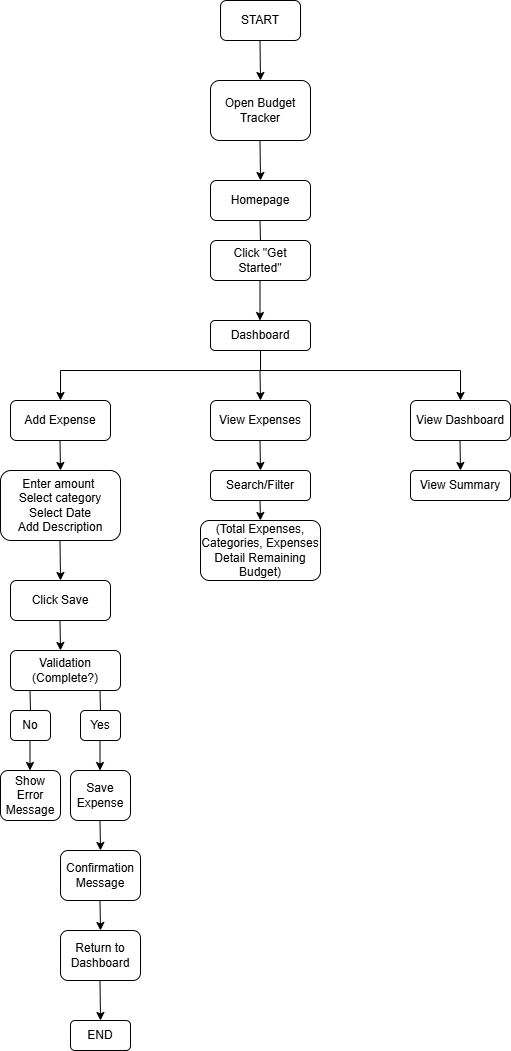

The diagram above was exported from draw.io. Its source (the exported page's mxGraphModel, read from the mxfile embedded in the PNG):
<mxGraphModel dx="1030" dy="658" grid="1" gridSize="10" guides="1" tooltips="1" connect="1" arrows="1" fold="1" page="1" pageScale="1" pageWidth="850" pageHeight="1100" math="0" shadow="0">
  <root>
    <mxCell id="0" />
    <mxCell id="1" parent="0" />
    <mxCell id="8DwwjKc1O5wMaF5UTYfj-7" parent="1" style="rounded=1;whiteSpace=wrap;html=1;" value="START" vertex="1">
      <mxGeometry height="40" width="80" x="360" y="20" as="geometry" />
    </mxCell>
    <mxCell id="8DwwjKc1O5wMaF5UTYfj-8" edge="1" parent="1" style="endArrow=classic;html=1;rounded=0;" value="">
      <mxGeometry height="50" relative="1" width="50" as="geometry">
        <mxPoint x="399.5" y="60" as="sourcePoint" />
        <mxPoint x="400" y="100" as="targetPoint" />
      </mxGeometry>
    </mxCell>
    <mxCell id="8DwwjKc1O5wMaF5UTYfj-9" parent="1" style="rounded=1;whiteSpace=wrap;html=1;" value="Open Budget Tracker" vertex="1">
      <mxGeometry height="60" width="100" x="350" y="100" as="geometry" />
    </mxCell>
    <mxCell id="8DwwjKc1O5wMaF5UTYfj-11" edge="1" parent="1" style="endArrow=classic;html=1;rounded=0;" value="">
      <mxGeometry height="50" relative="1" width="50" as="geometry">
        <mxPoint x="399.5" y="160" as="sourcePoint" />
        <mxPoint x="400" y="200" as="targetPoint" />
      </mxGeometry>
    </mxCell>
    <mxCell id="8DwwjKc1O5wMaF5UTYfj-12" parent="1" style="rounded=1;whiteSpace=wrap;html=1;" value="Homepage" vertex="1">
      <mxGeometry height="40" width="100" x="350" y="200" as="geometry" />
    </mxCell>
    <mxCell id="8DwwjKc1O5wMaF5UTYfj-13" edge="1" parent="1" style="endArrow=none;html=1;rounded=0;" value="">
      <mxGeometry height="50" relative="1" width="50" as="geometry">
        <mxPoint x="400" y="260" as="sourcePoint" />
        <mxPoint x="399.5" y="240" as="targetPoint" />
      </mxGeometry>
    </mxCell>
    <mxCell id="8DwwjKc1O5wMaF5UTYfj-14" parent="1" style="rounded=1;whiteSpace=wrap;html=1;" value="Click &quot;Get Started&quot;" vertex="1">
      <mxGeometry height="40" width="100" x="350" y="260" as="geometry" />
    </mxCell>
    <mxCell id="8DwwjKc1O5wMaF5UTYfj-15" edge="1" parent="1" style="endArrow=classic;html=1;rounded=0;" value="">
      <mxGeometry height="50" relative="1" width="50" as="geometry">
        <mxPoint x="399.5" y="300" as="sourcePoint" />
        <mxPoint x="399.5" y="340" as="targetPoint" />
      </mxGeometry>
    </mxCell>
    <mxCell id="8DwwjKc1O5wMaF5UTYfj-16" parent="1" style="rounded=1;whiteSpace=wrap;html=1;" value="Dashboard" vertex="1">
      <mxGeometry height="30" width="100" x="350" y="340" as="geometry" />
    </mxCell>
    <mxCell id="8DwwjKc1O5wMaF5UTYfj-21" edge="1" parent="1" style="endArrow=none;html=1;rounded=0;" value="">
      <mxGeometry height="50" relative="1" width="50" as="geometry">
        <mxPoint x="400" y="370" as="sourcePoint" />
        <mxPoint x="400" y="390" as="targetPoint" />
      </mxGeometry>
    </mxCell>
    <mxCell id="8DwwjKc1O5wMaF5UTYfj-22" edge="1" parent="1" style="endArrow=none;html=1;rounded=0;" value="">
      <mxGeometry height="50" relative="1" width="50" as="geometry">
        <mxPoint x="200" y="390" as="sourcePoint" />
        <mxPoint x="600" y="390" as="targetPoint" />
      </mxGeometry>
    </mxCell>
    <mxCell id="8DwwjKc1O5wMaF5UTYfj-24" edge="1" parent="1" style="endArrow=classic;html=1;rounded=0;" value="">
      <mxGeometry height="50" relative="1" width="50" as="geometry">
        <mxPoint x="200" y="390" as="sourcePoint" />
        <mxPoint x="200" y="420" as="targetPoint" />
      </mxGeometry>
    </mxCell>
    <mxCell id="8DwwjKc1O5wMaF5UTYfj-25" edge="1" parent="1" style="endArrow=classic;html=1;rounded=0;" value="">
      <mxGeometry height="50" relative="1" width="50" as="geometry">
        <mxPoint x="600" y="390" as="sourcePoint" />
        <mxPoint x="600" y="420" as="targetPoint" />
      </mxGeometry>
    </mxCell>
    <mxCell id="8DwwjKc1O5wMaF5UTYfj-26" edge="1" parent="1" style="endArrow=classic;html=1;rounded=0;" value="">
      <mxGeometry height="50" relative="1" width="50" as="geometry">
        <mxPoint x="399.5" y="390" as="sourcePoint" />
        <mxPoint x="400" y="420" as="targetPoint" />
      </mxGeometry>
    </mxCell>
    <mxCell id="8DwwjKc1O5wMaF5UTYfj-27" parent="1" style="rounded=1;whiteSpace=wrap;html=1;" value="Add Expense" vertex="1">
      <mxGeometry height="40" width="100" x="150" y="420" as="geometry" />
    </mxCell>
    <mxCell id="8DwwjKc1O5wMaF5UTYfj-28" parent="1" style="rounded=1;whiteSpace=wrap;html=1;" value="View Expenses" vertex="1">
      <mxGeometry height="40" width="100" x="350" y="420" as="geometry" />
    </mxCell>
    <mxCell id="8DwwjKc1O5wMaF5UTYfj-29" parent="1" style="rounded=1;whiteSpace=wrap;html=1;" value="View Dashboard" vertex="1">
      <mxGeometry height="40" width="100" x="550" y="420" as="geometry" />
    </mxCell>
    <mxCell id="8DwwjKc1O5wMaF5UTYfj-30" edge="1" parent="1" style="endArrow=classic;html=1;rounded=0;" value="">
      <mxGeometry height="50" relative="1" width="50" as="geometry">
        <mxPoint x="199.5" y="460" as="sourcePoint" />
        <mxPoint x="200" y="490" as="targetPoint" />
      </mxGeometry>
    </mxCell>
    <mxCell id="8DwwjKc1O5wMaF5UTYfj-31" edge="1" parent="1" style="endArrow=classic;html=1;rounded=0;" value="">
      <mxGeometry height="50" relative="1" width="50" as="geometry">
        <mxPoint x="399.5" y="460" as="sourcePoint" />
        <mxPoint x="400" y="490" as="targetPoint" />
      </mxGeometry>
    </mxCell>
    <mxCell id="8DwwjKc1O5wMaF5UTYfj-32" edge="1" parent="1" style="endArrow=classic;html=1;rounded=0;" value="">
      <mxGeometry height="50" relative="1" width="50" as="geometry">
        <mxPoint x="599.5" y="460" as="sourcePoint" />
        <mxPoint x="600" y="490" as="targetPoint" />
      </mxGeometry>
    </mxCell>
    <mxCell id="8DwwjKc1O5wMaF5UTYfj-33" parent="1" style="rounded=1;whiteSpace=wrap;html=1;" value="Enter amount&amp;nbsp;&lt;div&gt;Select category&lt;/div&gt;&lt;div&gt;Select Date&lt;/div&gt;&lt;div&gt;Add Description&lt;/div&gt;" vertex="1">
      <mxGeometry height="70" width="120" x="140" y="490" as="geometry" />
    </mxCell>
    <mxCell id="8DwwjKc1O5wMaF5UTYfj-34" parent="1" style="rounded=1;whiteSpace=wrap;html=1;" value="Search/Filter" vertex="1">
      <mxGeometry height="30" width="100" x="350" y="490" as="geometry" />
    </mxCell>
    <mxCell id="8DwwjKc1O5wMaF5UTYfj-35" parent="1" style="rounded=1;whiteSpace=wrap;html=1;" value="View Summary" vertex="1">
      <mxGeometry height="30" width="100" x="550" y="490" as="geometry" />
    </mxCell>
    <mxCell id="8DwwjKc1O5wMaF5UTYfj-36" edge="1" parent="1" style="endArrow=classic;html=1;rounded=0;" value="">
      <mxGeometry height="50" relative="1" width="50" as="geometry">
        <mxPoint x="399.5" y="520" as="sourcePoint" />
        <mxPoint x="400" y="540" as="targetPoint" />
      </mxGeometry>
    </mxCell>
    <mxCell id="8DwwjKc1O5wMaF5UTYfj-37" parent="1" style="rounded=1;whiteSpace=wrap;html=1;" value="(Total Expenses,&lt;div&gt;Categories, Expenses Detail Remaining Budget)&lt;/div&gt;" vertex="1">
      <mxGeometry height="60" width="120" x="340" y="540" as="geometry" />
    </mxCell>
    <mxCell id="8DwwjKc1O5wMaF5UTYfj-38" edge="1" parent="1" style="endArrow=classic;html=1;rounded=0;" value="">
      <mxGeometry height="50" relative="1" width="50" as="geometry">
        <mxPoint x="199.5" y="560" as="sourcePoint" />
        <mxPoint x="200" y="600" as="targetPoint" />
      </mxGeometry>
    </mxCell>
    <mxCell id="8DwwjKc1O5wMaF5UTYfj-39" parent="1" style="rounded=1;whiteSpace=wrap;html=1;" value="Click Save" vertex="1">
      <mxGeometry height="40" width="100" x="150" y="600" as="geometry" />
    </mxCell>
    <mxCell id="8DwwjKc1O5wMaF5UTYfj-40" edge="1" parent="1" style="endArrow=classic;html=1;rounded=0;" value="">
      <mxGeometry height="50" relative="1" width="50" as="geometry">
        <mxPoint x="199.5" y="640" as="sourcePoint" />
        <mxPoint x="200" y="670" as="targetPoint" />
      </mxGeometry>
    </mxCell>
    <mxCell id="8DwwjKc1O5wMaF5UTYfj-41" parent="1" style="rounded=1;whiteSpace=wrap;html=1;" value="Validation&lt;div&gt;(Complete?)&lt;/div&gt;" vertex="1">
      <mxGeometry height="40" width="110" x="150" y="670" as="geometry" />
    </mxCell>
    <mxCell id="8DwwjKc1O5wMaF5UTYfj-48" edge="1" parent="1" style="endArrow=none;html=1;rounded=0;" value="">
      <mxGeometry height="50" relative="1" width="50" as="geometry">
        <mxPoint x="170" y="730" as="sourcePoint" />
        <mxPoint x="169.5" y="710" as="targetPoint" />
      </mxGeometry>
    </mxCell>
    <mxCell id="8DwwjKc1O5wMaF5UTYfj-50" parent="1" style="rounded=1;whiteSpace=wrap;html=1;" value="No" vertex="1">
      <mxGeometry height="30" width="40" x="150" y="730" as="geometry" />
    </mxCell>
    <mxCell id="8DwwjKc1O5wMaF5UTYfj-51" edge="1" parent="1" style="endArrow=none;html=1;rounded=0;" value="">
      <mxGeometry height="50" relative="1" width="50" as="geometry">
        <mxPoint x="240" y="730" as="sourcePoint" />
        <mxPoint x="239.5" y="710" as="targetPoint" />
      </mxGeometry>
    </mxCell>
    <mxCell id="8DwwjKc1O5wMaF5UTYfj-53" parent="1" style="rounded=1;whiteSpace=wrap;html=1;" value="Yes" vertex="1">
      <mxGeometry height="30" width="40" x="220" y="730" as="geometry" />
    </mxCell>
    <mxCell id="8DwwjKc1O5wMaF5UTYfj-54" edge="1" parent="1" style="endArrow=classic;html=1;rounded=0;" value="">
      <mxGeometry height="50" relative="1" width="50" as="geometry">
        <mxPoint x="169.5" y="760" as="sourcePoint" />
        <mxPoint x="169.5" y="790" as="targetPoint" />
      </mxGeometry>
    </mxCell>
    <mxCell id="8DwwjKc1O5wMaF5UTYfj-55" edge="1" parent="1" style="endArrow=classic;html=1;rounded=0;" value="">
      <mxGeometry height="50" relative="1" width="50" as="geometry">
        <mxPoint x="239.5" y="760" as="sourcePoint" />
        <mxPoint x="239.5" y="790" as="targetPoint" />
      </mxGeometry>
    </mxCell>
    <mxCell id="8DwwjKc1O5wMaF5UTYfj-56" parent="1" style="rounded=1;whiteSpace=wrap;html=1;" value="Show Error Message" vertex="1">
      <mxGeometry height="50" width="60" x="140" y="790" as="geometry" />
    </mxCell>
    <mxCell id="8DwwjKc1O5wMaF5UTYfj-57" parent="1" style="rounded=1;whiteSpace=wrap;html=1;" value="Save Expense" vertex="1">
      <mxGeometry height="50" width="60" x="210" y="790" as="geometry" />
    </mxCell>
    <mxCell id="8DwwjKc1O5wMaF5UTYfj-58" edge="1" parent="1" style="endArrow=classic;html=1;rounded=0;" value="">
      <mxGeometry height="50" relative="1" width="50" as="geometry">
        <mxPoint x="239.5" y="840" as="sourcePoint" />
        <mxPoint x="240" y="870" as="targetPoint" />
      </mxGeometry>
    </mxCell>
    <mxCell id="8DwwjKc1O5wMaF5UTYfj-59" parent="1" style="rounded=1;whiteSpace=wrap;html=1;" value="Confirmation&lt;div&gt;Message&lt;/div&gt;" vertex="1">
      <mxGeometry height="50" width="80" x="200" y="870" as="geometry" />
    </mxCell>
    <mxCell id="8DwwjKc1O5wMaF5UTYfj-60" edge="1" parent="1" style="endArrow=classic;html=1;rounded=0;" value="">
      <mxGeometry height="50" relative="1" width="50" as="geometry">
        <mxPoint x="239.5" y="920" as="sourcePoint" />
        <mxPoint x="240" y="950" as="targetPoint" />
      </mxGeometry>
    </mxCell>
    <mxCell id="8DwwjKc1O5wMaF5UTYfj-61" parent="1" style="rounded=1;whiteSpace=wrap;html=1;" value="Return to Dashboard" vertex="1">
      <mxGeometry height="50" width="80" x="200" y="950" as="geometry" />
    </mxCell>
    <mxCell id="8DwwjKc1O5wMaF5UTYfj-62" edge="1" parent="1" style="endArrow=classic;html=1;rounded=0;" value="">
      <mxGeometry height="50" relative="1" width="50" as="geometry">
        <mxPoint x="239.5" y="1000" as="sourcePoint" />
        <mxPoint x="240" y="1040" as="targetPoint" />
      </mxGeometry>
    </mxCell>
    <mxCell id="8DwwjKc1O5wMaF5UTYfj-63" parent="1" style="rounded=1;whiteSpace=wrap;html=1;" value="END" vertex="1">
      <mxGeometry height="30" width="60" x="210" y="1040" as="geometry" />
    </mxCell>
  </root>
</mxGraphModel>